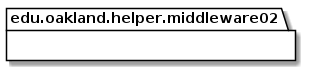

The diagram above was rendered by PlantUML. Its source (embedded in the PNG):
@startuml Middleware02HelperPackage_DirectDependencies

package edu.oakland.helper.middleware02 {
    
}


package edu.oakland.helper.middleware02 {
    
}


@enduml